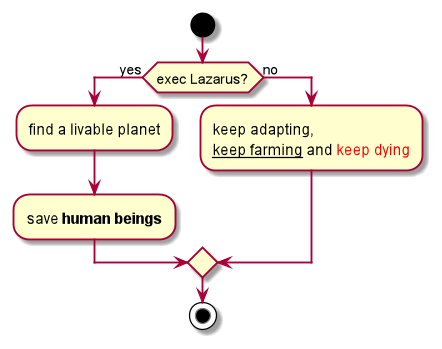

The diagram above was rendered by PlantUML. Its source (embedded in the PNG):
@startuml
start

if (exec Lazarus?) then (yes)
    :find a livable planet;
    :save **human beings**;
else (no)
    :keep adapting,
    __keep farming__ and <font color=red>keep dying</font>;
endif

stop
@enduml